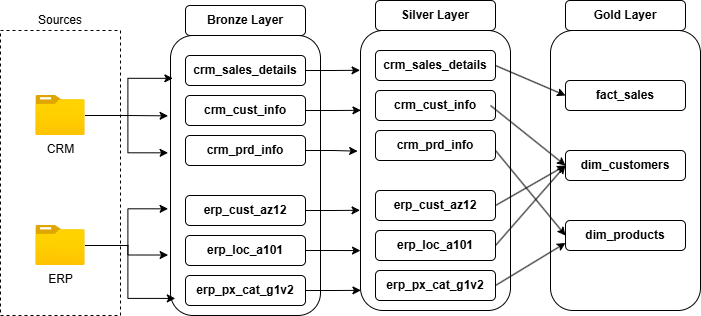

The diagram above was exported from draw.io. Its source (the exported page's mxGraphModel, read from the mxfile embedded in the PNG):
<mxGraphModel dx="1042" dy="527" grid="1" gridSize="10" guides="1" tooltips="1" connect="1" arrows="1" fold="1" page="1" pageScale="1" pageWidth="827" pageHeight="1169" math="0" shadow="0">
  <root>
    <mxCell id="0" />
    <mxCell id="1" parent="0" />
    <mxCell id="FpIPsiMl7SgYGGdiddb1-1" parent="1" style="rounded=0;whiteSpace=wrap;html=1;fillColor=none;dashed=1;" value="" vertex="1">
      <mxGeometry height="285" width="120" x="20" y="155" as="geometry" />
    </mxCell>
    <mxCell id="FpIPsiMl7SgYGGdiddb1-2" parent="1" style="rounded=1;whiteSpace=wrap;html=1;fillColor=none;strokeColor=light-dark(#000000,#FF8000);" value="" vertex="1">
      <mxGeometry height="280" width="150" x="190" y="160" as="geometry" />
    </mxCell>
    <mxCell id="FpIPsiMl7SgYGGdiddb1-3" parent="1" style="rounded=1;whiteSpace=wrap;html=1;fillColor=none;strokeColor=none;" value="Sources" vertex="1">
      <mxGeometry height="20" width="120" x="20" y="135" as="geometry" />
    </mxCell>
    <mxCell id="FpIPsiMl7SgYGGdiddb1-4" parent="1" style="rounded=1;whiteSpace=wrap;html=1;fillColor=light-dark(#FFFFFF,#FF9933);fontColor=light-dark(#000000,#000000);fontStyle=1" value="Bronze Layer" vertex="1">
      <mxGeometry height="30" width="120" x="205" y="130" as="geometry" />
    </mxCell>
    <mxCell id="FpIPsiMl7SgYGGdiddb1-5" parent="1" style="rounded=1;whiteSpace=wrap;html=1;fillColor=light-dark(#FFFFFF,#FF9933);fontColor=light-dark(#000000,#000000);fontStyle=1" value="crm_prd_info" vertex="1">
      <mxGeometry height="30" width="120" x="205" y="260" as="geometry" />
    </mxCell>
    <mxCell id="FpIPsiMl7SgYGGdiddb1-6" parent="1" style="rounded=1;whiteSpace=wrap;html=1;fillColor=light-dark(#FFFFFF,#FF9933);fontColor=light-dark(#000000,#000000);fontStyle=1" value="erp_cust_az12" vertex="1">
      <mxGeometry height="30" width="120" x="205" y="320" as="geometry" />
    </mxCell>
    <mxCell id="FpIPsiMl7SgYGGdiddb1-7" parent="1" style="rounded=1;whiteSpace=wrap;html=1;fillColor=light-dark(#FFFFFF,#FF9933);fontColor=light-dark(#000000,#000000);fontStyle=1" value="erp_loc_a101" vertex="1">
      <mxGeometry height="30" width="120" x="205" y="360" as="geometry" />
    </mxCell>
    <mxCell id="FpIPsiMl7SgYGGdiddb1-8" parent="1" style="rounded=1;whiteSpace=wrap;html=1;fillColor=light-dark(#FFFFFF,#FF9933);fontColor=light-dark(#000000,#000000);fontStyle=1" value="erp_px_cat_g1v2" vertex="1">
      <mxGeometry height="30" width="120" x="205" y="400" as="geometry" />
    </mxCell>
    <mxCell id="FpIPsiMl7SgYGGdiddb1-10" parent="1" style="rounded=1;whiteSpace=wrap;html=1;fillColor=light-dark(#FFFFFF,#FF9933);fontColor=light-dark(#000000,#000000);fontStyle=1" value="crm_cust_info" vertex="1">
      <mxGeometry height="30" width="120" x="205" y="220" as="geometry" />
    </mxCell>
    <mxCell id="FpIPsiMl7SgYGGdiddb1-11" parent="1" style="rounded=1;whiteSpace=wrap;html=1;fillColor=light-dark(#FFFFFF,#FF9933);fontColor=light-dark(#000000,#000000);fontStyle=1" value="crm_sales_details" vertex="1">
      <mxGeometry height="30" width="120" x="205" y="180" as="geometry" />
    </mxCell>
    <mxCell id="FpIPsiMl7SgYGGdiddb1-12" parent="1" style="image;aspect=fixed;html=1;points=[];align=center;fontSize=12;image=img/lib/azure2/general/Folder_Blank.svg;" value="CRM" vertex="1">
      <mxGeometry height="40" width="49.29" x="55.36" y="220" as="geometry" />
    </mxCell>
    <mxCell id="FpIPsiMl7SgYGGdiddb1-13" parent="1" style="image;aspect=fixed;html=1;points=[];align=center;fontSize=12;image=img/lib/azure2/general/Folder_Blank.svg;" value="ERP" vertex="1">
      <mxGeometry height="40" width="49.29" x="55.360000000000014" y="350" as="geometry" />
    </mxCell>
    <mxCell id="FpIPsiMl7SgYGGdiddb1-14" edge="1" parent="1" source="FpIPsiMl7SgYGGdiddb1-12" style="edgeStyle=orthogonalEdgeStyle;rounded=0;orthogonalLoop=1;jettySize=auto;html=1;entryX=0.016;entryY=0.153;entryDx=0;entryDy=0;entryPerimeter=0;" target="FpIPsiMl7SgYGGdiddb1-2">
      <mxGeometry relative="1" as="geometry" />
    </mxCell>
    <mxCell id="FpIPsiMl7SgYGGdiddb1-15" edge="1" parent="1" source="FpIPsiMl7SgYGGdiddb1-12" style="edgeStyle=orthogonalEdgeStyle;rounded=0;orthogonalLoop=1;jettySize=auto;html=1;entryX=-0.016;entryY=0.287;entryDx=0;entryDy=0;entryPerimeter=0;" target="FpIPsiMl7SgYGGdiddb1-2">
      <mxGeometry relative="1" as="geometry" />
    </mxCell>
    <mxCell id="FpIPsiMl7SgYGGdiddb1-16" edge="1" parent="1" source="FpIPsiMl7SgYGGdiddb1-12" style="edgeStyle=orthogonalEdgeStyle;rounded=0;orthogonalLoop=1;jettySize=auto;html=1;entryX=-0.016;entryY=0.419;entryDx=0;entryDy=0;entryPerimeter=0;" target="FpIPsiMl7SgYGGdiddb1-2">
      <mxGeometry relative="1" as="geometry" />
    </mxCell>
    <mxCell id="FpIPsiMl7SgYGGdiddb1-17" edge="1" parent="1" source="FpIPsiMl7SgYGGdiddb1-13" style="edgeStyle=orthogonalEdgeStyle;rounded=0;orthogonalLoop=1;jettySize=auto;html=1;entryX=-0.016;entryY=0.619;entryDx=0;entryDy=0;entryPerimeter=0;" target="FpIPsiMl7SgYGGdiddb1-2">
      <mxGeometry relative="1" as="geometry" />
    </mxCell>
    <mxCell id="FpIPsiMl7SgYGGdiddb1-18" edge="1" parent="1" source="FpIPsiMl7SgYGGdiddb1-13" style="edgeStyle=orthogonalEdgeStyle;rounded=0;orthogonalLoop=1;jettySize=auto;html=1;entryX=-0.016;entryY=0.784;entryDx=0;entryDy=0;entryPerimeter=0;" target="FpIPsiMl7SgYGGdiddb1-2">
      <mxGeometry relative="1" as="geometry" />
    </mxCell>
    <mxCell id="FpIPsiMl7SgYGGdiddb1-19" edge="1" parent="1" source="FpIPsiMl7SgYGGdiddb1-13" style="edgeStyle=orthogonalEdgeStyle;rounded=0;orthogonalLoop=1;jettySize=auto;html=1;entryX=0.032;entryY=0.939;entryDx=0;entryDy=0;entryPerimeter=0;" target="FpIPsiMl7SgYGGdiddb1-2">
      <mxGeometry relative="1" as="geometry" />
    </mxCell>
    <mxCell id="FpIPsiMl7SgYGGdiddb1-20" parent="1" style="rounded=1;whiteSpace=wrap;html=1;fillColor=none;strokeColor=light-dark(#000000,#E6D0DE);" value="" vertex="1">
      <mxGeometry height="280" width="150" x="380" y="155" as="geometry" />
    </mxCell>
    <mxCell id="FpIPsiMl7SgYGGdiddb1-21" parent="1" style="rounded=1;whiteSpace=wrap;html=1;fillColor=light-dark(#FFFFFF,#E6D0DE);fontColor=light-dark(#000000,#000000);fontStyle=1" value="Silver Layer" vertex="1">
      <mxGeometry height="30" width="120" x="395" y="125" as="geometry" />
    </mxCell>
    <mxCell id="FpIPsiMl7SgYGGdiddb1-22" parent="1" style="rounded=1;whiteSpace=wrap;html=1;fillColor=light-dark(#FFFFFF,#E6D0DE);fontColor=light-dark(#000000,#000000);fontStyle=1" value="crm_prd_info" vertex="1">
      <mxGeometry height="30" width="120" x="395" y="255" as="geometry" />
    </mxCell>
    <mxCell id="FpIPsiMl7SgYGGdiddb1-23" parent="1" style="rounded=1;whiteSpace=wrap;html=1;fillColor=light-dark(#FFFFFF,#E6D0DE);fontColor=light-dark(#000000,#000000);fontStyle=1" value="erp_cust_az12" vertex="1">
      <mxGeometry height="30" width="120" x="395" y="315" as="geometry" />
    </mxCell>
    <mxCell id="FpIPsiMl7SgYGGdiddb1-24" parent="1" style="rounded=1;whiteSpace=wrap;html=1;fillColor=light-dark(#FFFFFF,#E6D0DE);fontColor=light-dark(#000000,#000000);fontStyle=1" value="erp_loc_a101" vertex="1">
      <mxGeometry height="30" width="120" x="395" y="355" as="geometry" />
    </mxCell>
    <mxCell id="FpIPsiMl7SgYGGdiddb1-25" parent="1" style="rounded=1;whiteSpace=wrap;html=1;fillColor=light-dark(#FFFFFF,#E6D0DE);fontColor=light-dark(#000000,#000000);fontStyle=1" value="erp_px_cat_g1v2" vertex="1">
      <mxGeometry height="30" width="120" x="395" y="395" as="geometry" />
    </mxCell>
    <mxCell id="FpIPsiMl7SgYGGdiddb1-26" parent="1" style="rounded=1;whiteSpace=wrap;html=1;fillColor=light-dark(#FFFFFF,#E6D0DE);fontColor=light-dark(#000000,#000000);fontStyle=1" value="crm_cust_info" vertex="1">
      <mxGeometry height="30" width="120" x="395" y="215" as="geometry" />
    </mxCell>
    <mxCell id="FpIPsiMl7SgYGGdiddb1-27" parent="1" style="rounded=1;whiteSpace=wrap;html=1;fillColor=light-dark(#FFFFFF,#E6D0DE);fontColor=light-dark(#000000,#000000);fontStyle=1" value="crm_sales_details" vertex="1">
      <mxGeometry height="30" width="120" x="395" y="175" as="geometry" />
    </mxCell>
    <mxCell id="FpIPsiMl7SgYGGdiddb1-28" edge="1" parent="1" source="FpIPsiMl7SgYGGdiddb1-11" style="edgeStyle=orthogonalEdgeStyle;rounded=0;orthogonalLoop=1;jettySize=auto;html=1;entryX=-0.003;entryY=0.142;entryDx=0;entryDy=0;entryPerimeter=0;" target="FpIPsiMl7SgYGGdiddb1-20">
      <mxGeometry relative="1" as="geometry" />
    </mxCell>
    <mxCell id="FpIPsiMl7SgYGGdiddb1-29" edge="1" parent="1" source="FpIPsiMl7SgYGGdiddb1-10" style="edgeStyle=orthogonalEdgeStyle;rounded=0;orthogonalLoop=1;jettySize=auto;html=1;entryX=0.003;entryY=0.285;entryDx=0;entryDy=0;entryPerimeter=0;" target="FpIPsiMl7SgYGGdiddb1-20">
      <mxGeometry relative="1" as="geometry" />
    </mxCell>
    <mxCell id="FpIPsiMl7SgYGGdiddb1-30" edge="1" parent="1" source="FpIPsiMl7SgYGGdiddb1-5" style="edgeStyle=orthogonalEdgeStyle;rounded=0;orthogonalLoop=1;jettySize=auto;html=1;entryX=-0.019;entryY=0.431;entryDx=0;entryDy=0;entryPerimeter=0;" target="FpIPsiMl7SgYGGdiddb1-20">
      <mxGeometry relative="1" as="geometry" />
    </mxCell>
    <mxCell id="FpIPsiMl7SgYGGdiddb1-31" edge="1" parent="1" source="FpIPsiMl7SgYGGdiddb1-6" style="edgeStyle=orthogonalEdgeStyle;rounded=0;orthogonalLoop=1;jettySize=auto;html=1;entryX=-0.003;entryY=0.642;entryDx=0;entryDy=0;entryPerimeter=0;" target="FpIPsiMl7SgYGGdiddb1-20">
      <mxGeometry relative="1" as="geometry" />
    </mxCell>
    <mxCell id="FpIPsiMl7SgYGGdiddb1-32" edge="1" parent="1" source="FpIPsiMl7SgYGGdiddb1-7" style="edgeStyle=orthogonalEdgeStyle;rounded=0;orthogonalLoop=1;jettySize=auto;html=1;entryX=0;entryY=0.786;entryDx=0;entryDy=0;entryPerimeter=0;" target="FpIPsiMl7SgYGGdiddb1-20">
      <mxGeometry relative="1" as="geometry" />
    </mxCell>
    <mxCell id="FpIPsiMl7SgYGGdiddb1-33" edge="1" parent="1" source="FpIPsiMl7SgYGGdiddb1-8" style="edgeStyle=orthogonalEdgeStyle;rounded=0;orthogonalLoop=1;jettySize=auto;html=1;entryX=0.003;entryY=0.928;entryDx=0;entryDy=0;entryPerimeter=0;" target="FpIPsiMl7SgYGGdiddb1-20">
      <mxGeometry relative="1" as="geometry" />
    </mxCell>
    <mxCell id="FpIPsiMl7SgYGGdiddb1-34" parent="1" style="rounded=1;whiteSpace=wrap;html=1;fillColor=none;strokeColor=light-dark(#000000,#E6D0DE);" value="" vertex="1">
      <mxGeometry height="280" width="150" x="570" y="155" as="geometry" />
    </mxCell>
    <mxCell id="FpIPsiMl7SgYGGdiddb1-35" parent="1" style="rounded=1;whiteSpace=wrap;html=1;fillColor=light-dark(#FFFFFF,#FFFF66);fontColor=light-dark(#000000,#000000);fontStyle=1" value="Gold Layer" vertex="1">
      <mxGeometry height="30" width="120" x="585" y="125" as="geometry" />
    </mxCell>
    <mxCell id="FpIPsiMl7SgYGGdiddb1-36" parent="1" style="rounded=1;whiteSpace=wrap;html=1;fillColor=light-dark(#FFFFFF,#FFFF66);fontColor=light-dark(#000000,#000000);fontStyle=1" value="dim_products" vertex="1">
      <mxGeometry height="30" width="120" x="585" y="345" as="geometry" />
    </mxCell>
    <mxCell id="FpIPsiMl7SgYGGdiddb1-40" parent="1" style="rounded=1;whiteSpace=wrap;html=1;fillColor=light-dark(#FFFFFF,#FFFF66);fontColor=light-dark(#000000,#000000);fontStyle=1" value="dim_customers" vertex="1">
      <mxGeometry height="30" width="120" x="585" y="275" as="geometry" />
    </mxCell>
    <mxCell id="FpIPsiMl7SgYGGdiddb1-41" parent="1" style="rounded=1;whiteSpace=wrap;html=1;fillColor=light-dark(#FFFFFF,#FFFF66);fontColor=light-dark(#000000,#000000);fontStyle=1" value="fact_sales" vertex="1">
      <mxGeometry height="30" width="120" x="585" y="205" as="geometry" />
    </mxCell>
    <mxCell id="FpIPsiMl7SgYGGdiddb1-43" edge="1" parent="1" source="FpIPsiMl7SgYGGdiddb1-27" style="endArrow=classic;html=1;rounded=0;exitX=1;exitY=0.5;exitDx=0;exitDy=0;entryX=0;entryY=0.5;entryDx=0;entryDy=0;" target="FpIPsiMl7SgYGGdiddb1-41" value="">
      <mxGeometry height="50" relative="1" width="50" as="geometry">
        <mxPoint x="530" y="200" as="sourcePoint" />
        <mxPoint x="580" y="150" as="targetPoint" />
      </mxGeometry>
    </mxCell>
    <mxCell id="FpIPsiMl7SgYGGdiddb1-44" edge="1" parent="1" style="endArrow=classic;html=1;rounded=0;exitX=1;exitY=0.5;exitDx=0;exitDy=0;entryX=0;entryY=0.5;entryDx=0;entryDy=0;" target="FpIPsiMl7SgYGGdiddb1-40" value="">
      <mxGeometry height="50" relative="1" width="50" as="geometry">
        <mxPoint x="510" y="230" as="sourcePoint" />
        <mxPoint x="580" y="260" as="targetPoint" />
      </mxGeometry>
    </mxCell>
    <mxCell id="FpIPsiMl7SgYGGdiddb1-45" edge="1" parent="1" style="endArrow=classic;html=1;rounded=0;exitX=1;exitY=0.5;exitDx=0;exitDy=0;entryX=0;entryY=0.5;entryDx=0;entryDy=0;" target="FpIPsiMl7SgYGGdiddb1-36" value="">
      <mxGeometry height="50" relative="1" width="50" as="geometry">
        <mxPoint x="515" y="275" as="sourcePoint" />
        <mxPoint x="585" y="305" as="targetPoint" />
      </mxGeometry>
    </mxCell>
    <mxCell id="FpIPsiMl7SgYGGdiddb1-46" edge="1" parent="1" style="endArrow=classic;html=1;rounded=0;exitX=1;exitY=0.5;exitDx=0;exitDy=0;entryX=0;entryY=0.5;entryDx=0;entryDy=0;" target="FpIPsiMl7SgYGGdiddb1-40" value="">
      <mxGeometry height="50" relative="1" width="50" as="geometry">
        <mxPoint x="515" y="330" as="sourcePoint" />
        <mxPoint x="585" y="360" as="targetPoint" />
      </mxGeometry>
    </mxCell>
    <mxCell id="FpIPsiMl7SgYGGdiddb1-47" edge="1" parent="1" style="endArrow=classic;html=1;rounded=0;exitX=1;exitY=0.5;exitDx=0;exitDy=0;entryX=0;entryY=0.5;entryDx=0;entryDy=0;" target="FpIPsiMl7SgYGGdiddb1-40" value="">
      <mxGeometry height="50" relative="1" width="50" as="geometry">
        <mxPoint x="515" y="370" as="sourcePoint" />
        <mxPoint x="585" y="400" as="targetPoint" />
      </mxGeometry>
    </mxCell>
    <mxCell id="FpIPsiMl7SgYGGdiddb1-48" edge="1" parent="1" style="endArrow=classic;html=1;rounded=0;exitX=1;exitY=0.5;exitDx=0;exitDy=0;entryX=0;entryY=0.75;entryDx=0;entryDy=0;" target="FpIPsiMl7SgYGGdiddb1-36" value="">
      <mxGeometry height="50" relative="1" width="50" as="geometry">
        <mxPoint x="515" y="410" as="sourcePoint" />
        <mxPoint x="585" y="440" as="targetPoint" />
      </mxGeometry>
    </mxCell>
  </root>
</mxGraphModel>